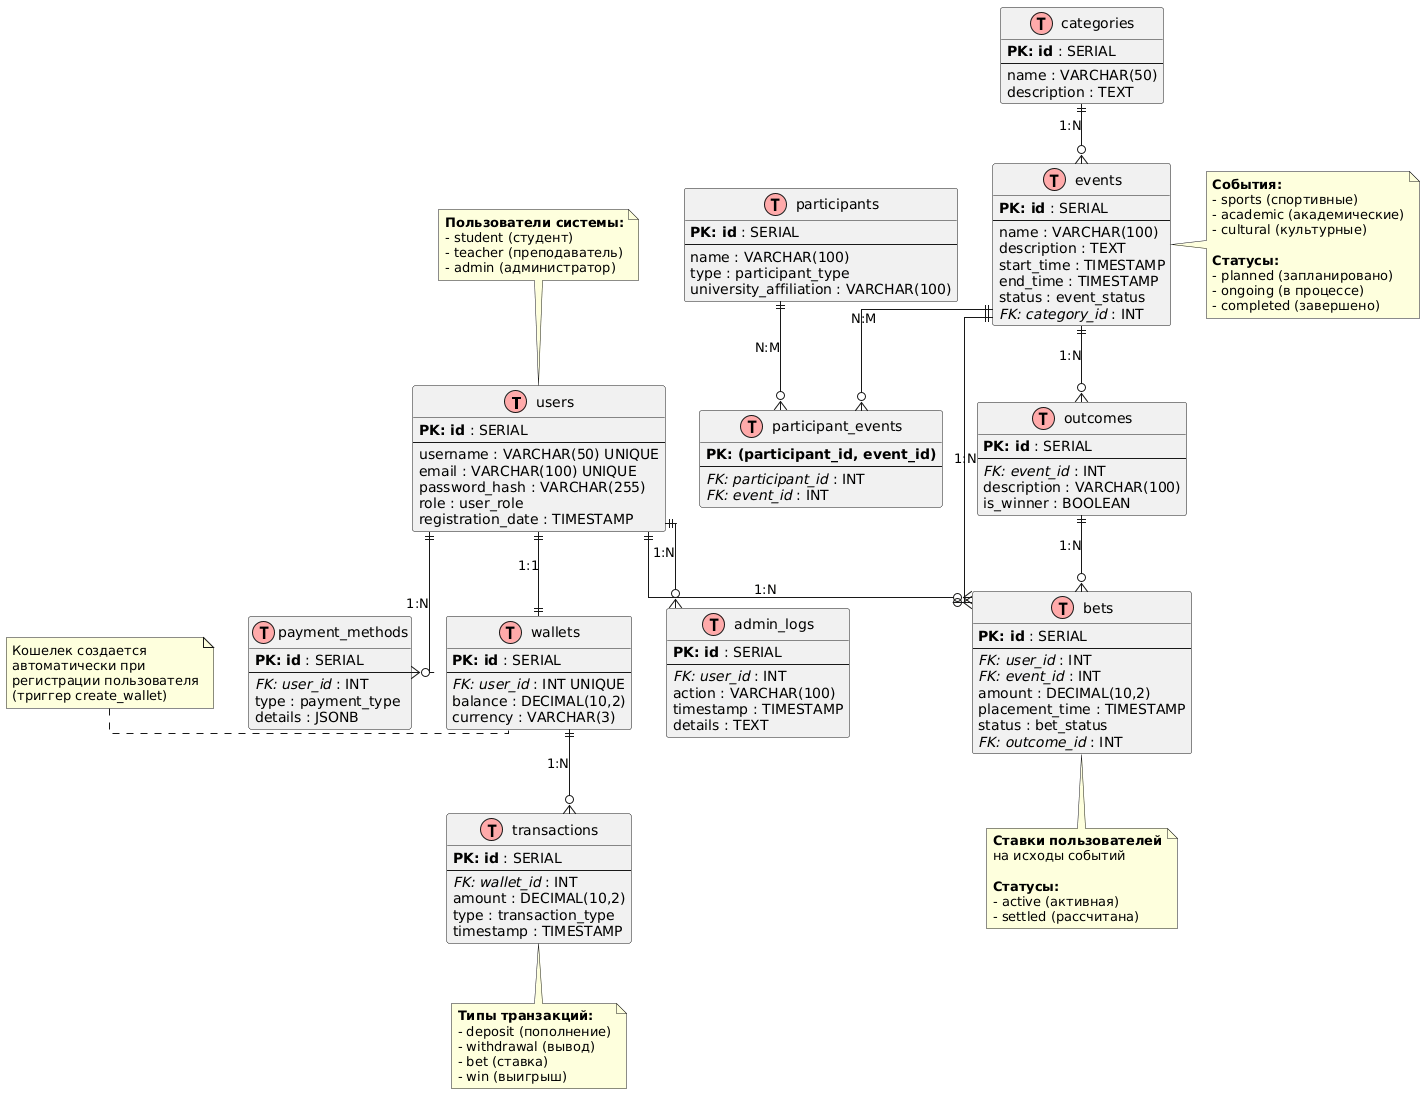

The diagram above was rendered by PlantUML. Its source (embedded in the PNG):
@startuml
hide methods
hide stereotypes
skinparam linetype ortho

' Основные таблицы

class users << (T,#FFAAAA) >> {
  **PK: id** : SERIAL
  --
  username : VARCHAR(50) UNIQUE
  email : VARCHAR(100) UNIQUE
  password_hash : VARCHAR(255)
  role : user_role
  registration_date : TIMESTAMP
}

class categories << (T,#FFAAAA) >> {
  **PK: id** : SERIAL
  --
  name : VARCHAR(50)
  description : TEXT
}

class events << (T,#FFAAAA) >> {
  **PK: id** : SERIAL
  --
  name : VARCHAR(100)
  description : TEXT
  start_time : TIMESTAMP
  end_time : TIMESTAMP
  status : event_status
  //FK: category_id// : INT
}

class participants << (T,#FFAAAA) >> {
  **PK: id** : SERIAL
  --
  name : VARCHAR(100)
  type : participant_type
  university_affiliation : VARCHAR(100)
}

class participant_events << (T,#FFAAAA) >> {
  **PK: (participant_id, event_id)**
  --
  //FK: participant_id// : INT
  //FK: event_id// : INT
}

class outcomes << (T,#FFAAAA) >> {
  **PK: id** : SERIAL
  --
  //FK: event_id// : INT
  description : VARCHAR(100)
  is_winner : BOOLEAN
}

class wallets << (T,#FFAAAA) >> {
  **PK: id** : SERIAL
  --
  //FK: user_id// : INT UNIQUE
  balance : DECIMAL(10,2)
  currency : VARCHAR(3)
}

class bets << (T,#FFAAAA) >> {
  **PK: id** : SERIAL
  --
  //FK: user_id// : INT
  //FK: event_id// : INT
  amount : DECIMAL(10,2)
  placement_time : TIMESTAMP
  status : bet_status
  //FK: outcome_id// : INT
}

class transactions << (T,#FFAAAA) >> {
  **PK: id** : SERIAL
  --
  //FK: wallet_id// : INT
  amount : DECIMAL(10,2)
  type : transaction_type
  timestamp : TIMESTAMP
}

class admin_logs << (T,#FFAAAA) >> {
  **PK: id** : SERIAL
  --
  //FK: user_id// : INT
  action : VARCHAR(100)
  timestamp : TIMESTAMP
  details : TEXT
}

class payment_methods << (T,#FFAAAA) >> {
  **PK: id** : SERIAL
  --
  //FK: user_id// : INT
  type : payment_type
  details : JSONB
}

' Связи между таблицами

users ||--|| wallets : "1:1"
users ||--o{ bets : "1:N"
users ||--o{ admin_logs : "1:N"
users ||--o{ payment_methods : "1:N"

categories ||--o{ events : "1:N"

events ||--o{ bets : "1:N"
events ||--o{ outcomes : "1:N"
events ||--o{ participant_events : "N:M"

participants ||--o{ participant_events : "N:M"

outcomes ||--o{ bets : "1:N"

wallets ||--o{ transactions : "1:N"

note top of users
  **Пользователи системы:**
  - student (студент)
  - teacher (преподаватель)
  - admin (администратор)
end note

note right of events
  **События:**
  - sports (спортивные)
  - academic (академические)
  - cultural (культурные)
  
  **Статусы:**
  - planned (запланировано)
  - ongoing (в процессе)
  - completed (завершено)
end note

note bottom of bets
  **Ставки пользователей**
  на исходы событий
  
  **Статусы:**
  - active (активная)
  - settled (рассчитана)
end note

note left of wallets
  Кошелек создается
  автоматически при
  регистрации пользователя
  (триггер create_wallet)
end note

note bottom of transactions
  **Типы транзакций:**
  - deposit (пополнение)
  - withdrawal (вывод)
  - bet (ставка)
  - win (выигрыш)
end note
@enduml